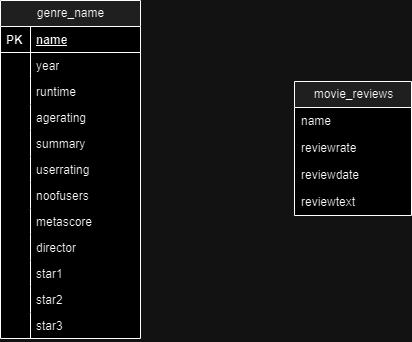

The diagram above was exported from draw.io. Its source (the exported page's mxGraphModel, read from the mxfile embedded in the PNG):
<mxGraphModel dx="1048" dy="525" grid="0" gridSize="10" guides="1" tooltips="1" connect="1" arrows="1" fold="1" page="1" pageScale="1" pageWidth="826" pageHeight="1169" math="0" shadow="0">
  <root>
    <mxCell id="0" />
    <mxCell id="1" parent="0" />
    <mxCell id="2" value="genre_name" style="swimlane;html=1;fontStyle=0;childLayout=stackLayout;horizontal=1;startSize=26;fillColor=#e0e0e0;horizontalStack=0;resizeParent=1;resizeLast=0;collapsible=1;marginBottom=0;swimlaneFillColor=#ffffff;" parent="1" vertex="1">
      <mxGeometry x="170" y="95" width="140" height="338" as="geometry" />
    </mxCell>
    <mxCell id="6" value="name" style="shape=partialRectangle;top=0;left=0;right=0;bottom=1;html=1;align=left;verticalAlign=top;fillColor=none;spacingLeft=34;spacingRight=4;whiteSpace=wrap;overflow=hidden;rotatable=0;points=[[0,0.5],[1,0.5]];portConstraint=eastwest;dropTarget=0;fontStyle=5" parent="2" vertex="1">
      <mxGeometry y="26" width="140" height="26" as="geometry" />
    </mxCell>
    <mxCell id="7" value="PK" style="shape=partialRectangle;top=0;left=0;bottom=0;html=1;fillColor=none;align=left;verticalAlign=top;spacingLeft=4;spacingRight=4;whiteSpace=wrap;overflow=hidden;rotatable=0;points=[];portConstraint=eastwest;part=1;fontStyle=1" parent="6" vertex="1" connectable="0">
      <mxGeometry width="30" height="26" as="geometry" />
    </mxCell>
    <mxCell id="10" value="year" style="shape=partialRectangle;top=0;left=0;right=0;bottom=0;html=1;align=left;verticalAlign=top;fillColor=none;spacingLeft=34;spacingRight=4;whiteSpace=wrap;overflow=hidden;rotatable=0;points=[[0,0.5],[1,0.5]];portConstraint=eastwest;dropTarget=0;" parent="2" vertex="1">
      <mxGeometry y="52" width="140" height="26" as="geometry" />
    </mxCell>
    <mxCell id="11" value="" style="shape=partialRectangle;top=0;left=0;bottom=0;html=1;fillColor=none;align=left;verticalAlign=top;spacingLeft=4;spacingRight=4;whiteSpace=wrap;overflow=hidden;rotatable=0;points=[];portConstraint=eastwest;part=1;" parent="10" vertex="1" connectable="0">
      <mxGeometry width="30" height="26" as="geometry" />
    </mxCell>
    <mxCell id="14" value="runtime" style="shape=partialRectangle;top=0;left=0;right=0;bottom=0;html=1;align=left;verticalAlign=top;fillColor=none;spacingLeft=34;spacingRight=4;whiteSpace=wrap;overflow=hidden;rotatable=0;points=[[0,0.5],[1,0.5]];portConstraint=eastwest;dropTarget=0;" parent="2" vertex="1">
      <mxGeometry y="78" width="140" height="26" as="geometry" />
    </mxCell>
    <mxCell id="15" value="" style="shape=partialRectangle;top=0;left=0;bottom=0;html=1;fillColor=none;align=left;verticalAlign=top;spacingLeft=4;spacingRight=4;whiteSpace=wrap;overflow=hidden;rotatable=0;points=[];portConstraint=eastwest;part=1;" parent="14" vertex="1" connectable="0">
      <mxGeometry width="30" height="26" as="geometry" />
    </mxCell>
    <mxCell id="12" value="agerating" style="shape=partialRectangle;top=0;left=0;right=0;bottom=0;html=1;align=left;verticalAlign=top;fillColor=none;spacingLeft=34;spacingRight=4;whiteSpace=wrap;overflow=hidden;rotatable=0;points=[[0,0.5],[1,0.5]];portConstraint=eastwest;dropTarget=0;" parent="2" vertex="1">
      <mxGeometry y="104" width="140" height="26" as="geometry" />
    </mxCell>
    <mxCell id="13" value="" style="shape=partialRectangle;top=0;left=0;bottom=0;html=1;fillColor=none;align=left;verticalAlign=top;spacingLeft=4;spacingRight=4;whiteSpace=wrap;overflow=hidden;rotatable=0;points=[];portConstraint=eastwest;part=1;" parent="12" vertex="1" connectable="0">
      <mxGeometry width="30" height="26" as="geometry" />
    </mxCell>
    <mxCell id="EI_6S_16YQRPfYETlaM4-37" value="summary" style="shape=partialRectangle;top=0;left=0;right=0;bottom=0;html=1;align=left;verticalAlign=top;fillColor=none;spacingLeft=34;spacingRight=4;whiteSpace=wrap;overflow=hidden;rotatable=0;points=[[0,0.5],[1,0.5]];portConstraint=eastwest;dropTarget=0;" vertex="1" parent="2">
      <mxGeometry y="130" width="140" height="26" as="geometry" />
    </mxCell>
    <mxCell id="EI_6S_16YQRPfYETlaM4-38" value="" style="shape=partialRectangle;top=0;left=0;bottom=0;html=1;fillColor=none;align=left;verticalAlign=top;spacingLeft=4;spacingRight=4;whiteSpace=wrap;overflow=hidden;rotatable=0;points=[];portConstraint=eastwest;part=1;" vertex="1" connectable="0" parent="EI_6S_16YQRPfYETlaM4-37">
      <mxGeometry width="30" height="26" as="geometry" />
    </mxCell>
    <mxCell id="EI_6S_16YQRPfYETlaM4-39" value="userrating" style="shape=partialRectangle;top=0;left=0;right=0;bottom=0;html=1;align=left;verticalAlign=top;fillColor=none;spacingLeft=34;spacingRight=4;whiteSpace=wrap;overflow=hidden;rotatable=0;points=[[0,0.5],[1,0.5]];portConstraint=eastwest;dropTarget=0;" vertex="1" parent="2">
      <mxGeometry y="156" width="140" height="26" as="geometry" />
    </mxCell>
    <mxCell id="EI_6S_16YQRPfYETlaM4-40" value="" style="shape=partialRectangle;top=0;left=0;bottom=0;html=1;fillColor=none;align=left;verticalAlign=top;spacingLeft=4;spacingRight=4;whiteSpace=wrap;overflow=hidden;rotatable=0;points=[];portConstraint=eastwest;part=1;" vertex="1" connectable="0" parent="EI_6S_16YQRPfYETlaM4-39">
      <mxGeometry width="30" height="26" as="geometry" />
    </mxCell>
    <mxCell id="EI_6S_16YQRPfYETlaM4-41" value="noofusers" style="shape=partialRectangle;top=0;left=0;right=0;bottom=0;html=1;align=left;verticalAlign=top;fillColor=none;spacingLeft=34;spacingRight=4;whiteSpace=wrap;overflow=hidden;rotatable=0;points=[[0,0.5],[1,0.5]];portConstraint=eastwest;dropTarget=0;" vertex="1" parent="2">
      <mxGeometry y="182" width="140" height="26" as="geometry" />
    </mxCell>
    <mxCell id="EI_6S_16YQRPfYETlaM4-42" value="" style="shape=partialRectangle;top=0;left=0;bottom=0;html=1;fillColor=none;align=left;verticalAlign=top;spacingLeft=4;spacingRight=4;whiteSpace=wrap;overflow=hidden;rotatable=0;points=[];portConstraint=eastwest;part=1;" vertex="1" connectable="0" parent="EI_6S_16YQRPfYETlaM4-41">
      <mxGeometry width="30" height="26" as="geometry" />
    </mxCell>
    <mxCell id="EI_6S_16YQRPfYETlaM4-43" value="metascore" style="shape=partialRectangle;top=0;left=0;right=0;bottom=0;html=1;align=left;verticalAlign=top;fillColor=none;spacingLeft=34;spacingRight=4;whiteSpace=wrap;overflow=hidden;rotatable=0;points=[[0,0.5],[1,0.5]];portConstraint=eastwest;dropTarget=0;" vertex="1" parent="2">
      <mxGeometry y="208" width="140" height="26" as="geometry" />
    </mxCell>
    <mxCell id="EI_6S_16YQRPfYETlaM4-44" value="" style="shape=partialRectangle;top=0;left=0;bottom=0;html=1;fillColor=none;align=left;verticalAlign=top;spacingLeft=4;spacingRight=4;whiteSpace=wrap;overflow=hidden;rotatable=0;points=[];portConstraint=eastwest;part=1;" vertex="1" connectable="0" parent="EI_6S_16YQRPfYETlaM4-43">
      <mxGeometry width="30" height="26" as="geometry" />
    </mxCell>
    <mxCell id="EI_6S_16YQRPfYETlaM4-45" value="director" style="shape=partialRectangle;top=0;left=0;right=0;bottom=0;html=1;align=left;verticalAlign=top;fillColor=none;spacingLeft=34;spacingRight=4;whiteSpace=wrap;overflow=hidden;rotatable=0;points=[[0,0.5],[1,0.5]];portConstraint=eastwest;dropTarget=0;" vertex="1" parent="2">
      <mxGeometry y="234" width="140" height="26" as="geometry" />
    </mxCell>
    <mxCell id="EI_6S_16YQRPfYETlaM4-46" value="" style="shape=partialRectangle;top=0;left=0;bottom=0;html=1;fillColor=none;align=left;verticalAlign=top;spacingLeft=4;spacingRight=4;whiteSpace=wrap;overflow=hidden;rotatable=0;points=[];portConstraint=eastwest;part=1;" vertex="1" connectable="0" parent="EI_6S_16YQRPfYETlaM4-45">
      <mxGeometry width="30" height="26" as="geometry" />
    </mxCell>
    <mxCell id="EI_6S_16YQRPfYETlaM4-47" value="star1" style="shape=partialRectangle;top=0;left=0;right=0;bottom=0;html=1;align=left;verticalAlign=top;fillColor=none;spacingLeft=34;spacingRight=4;whiteSpace=wrap;overflow=hidden;rotatable=0;points=[[0,0.5],[1,0.5]];portConstraint=eastwest;dropTarget=0;" vertex="1" parent="2">
      <mxGeometry y="260" width="140" height="26" as="geometry" />
    </mxCell>
    <mxCell id="EI_6S_16YQRPfYETlaM4-48" value="" style="shape=partialRectangle;top=0;left=0;bottom=0;html=1;fillColor=none;align=left;verticalAlign=top;spacingLeft=4;spacingRight=4;whiteSpace=wrap;overflow=hidden;rotatable=0;points=[];portConstraint=eastwest;part=1;" vertex="1" connectable="0" parent="EI_6S_16YQRPfYETlaM4-47">
      <mxGeometry width="30" height="26" as="geometry" />
    </mxCell>
    <mxCell id="EI_6S_16YQRPfYETlaM4-49" value="star2" style="shape=partialRectangle;top=0;left=0;right=0;bottom=0;html=1;align=left;verticalAlign=top;fillColor=none;spacingLeft=34;spacingRight=4;whiteSpace=wrap;overflow=hidden;rotatable=0;points=[[0,0.5],[1,0.5]];portConstraint=eastwest;dropTarget=0;" vertex="1" parent="2">
      <mxGeometry y="286" width="140" height="26" as="geometry" />
    </mxCell>
    <mxCell id="EI_6S_16YQRPfYETlaM4-50" value="" style="shape=partialRectangle;top=0;left=0;bottom=0;html=1;fillColor=none;align=left;verticalAlign=top;spacingLeft=4;spacingRight=4;whiteSpace=wrap;overflow=hidden;rotatable=0;points=[];portConstraint=eastwest;part=1;" vertex="1" connectable="0" parent="EI_6S_16YQRPfYETlaM4-49">
      <mxGeometry width="30" height="26" as="geometry" />
    </mxCell>
    <mxCell id="EI_6S_16YQRPfYETlaM4-51" value="star3" style="shape=partialRectangle;top=0;left=0;right=0;bottom=0;html=1;align=left;verticalAlign=top;fillColor=none;spacingLeft=34;spacingRight=4;whiteSpace=wrap;overflow=hidden;rotatable=0;points=[[0,0.5],[1,0.5]];portConstraint=eastwest;dropTarget=0;" vertex="1" parent="2">
      <mxGeometry y="312" width="140" height="26" as="geometry" />
    </mxCell>
    <mxCell id="EI_6S_16YQRPfYETlaM4-52" value="" style="shape=partialRectangle;top=0;left=0;bottom=0;html=1;fillColor=none;align=left;verticalAlign=top;spacingLeft=4;spacingRight=4;whiteSpace=wrap;overflow=hidden;rotatable=0;points=[];portConstraint=eastwest;part=1;" vertex="1" connectable="0" parent="EI_6S_16YQRPfYETlaM4-51">
      <mxGeometry width="30" height="26" as="geometry" />
    </mxCell>
    <mxCell id="16" value="movie_reviews" style="swimlane;html=1;fontStyle=0;childLayout=stackLayout;horizontal=1;startSize=26;fillColor=#e0e0e0;horizontalStack=0;resizeParent=1;resizeLast=0;collapsible=1;marginBottom=0;swimlaneFillColor=#ffffff;" parent="1" vertex="1">
      <mxGeometry x="464" y="176" width="117" height="134" as="geometry" />
    </mxCell>
    <mxCell id="EI_6S_16YQRPfYETlaM4-60" value="name" style="rounded=0;whiteSpace=wrap;html=1;align=left;strokeColor=default;opacity=0;spacingLeft=5;" vertex="1" parent="16">
      <mxGeometry y="26" width="117" height="27" as="geometry" />
    </mxCell>
    <mxCell id="EI_6S_16YQRPfYETlaM4-61" value="reviewrate" style="rounded=0;whiteSpace=wrap;html=1;align=left;strokeColor=default;opacity=0;spacingLeft=5;" vertex="1" parent="16">
      <mxGeometry y="53" width="117" height="27" as="geometry" />
    </mxCell>
    <mxCell id="EI_6S_16YQRPfYETlaM4-62" value="reviewdate" style="rounded=0;whiteSpace=wrap;html=1;align=left;strokeColor=default;opacity=0;spacingLeft=5;" vertex="1" parent="16">
      <mxGeometry y="80" width="117" height="27" as="geometry" />
    </mxCell>
    <mxCell id="EI_6S_16YQRPfYETlaM4-63" value="reviewtext" style="rounded=0;whiteSpace=wrap;html=1;align=left;strokeColor=default;opacity=0;spacingLeft=5;" vertex="1" parent="16">
      <mxGeometry y="107" width="117" height="27" as="geometry" />
    </mxCell>
  </root>
</mxGraphModel>